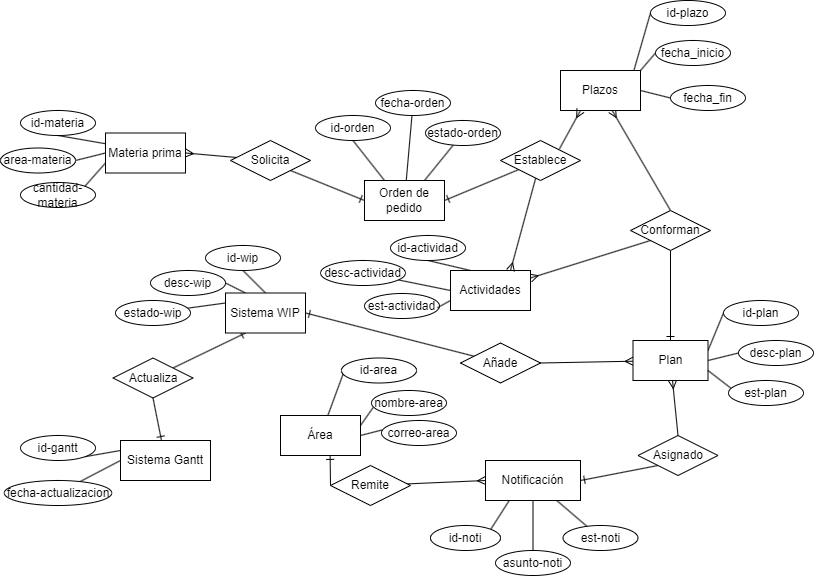

The diagram above was exported from draw.io. Its source (the exported page's mxGraphModel, read from the mxfile embedded in the PNG):
<mxGraphModel dx="864" dy="508" grid="1" gridSize="10" guides="1" tooltips="1" connect="1" arrows="1" fold="1" page="1" pageScale="1" pageWidth="827" pageHeight="1169" math="0" shadow="0">
  <root>
    <mxCell id="0" />
    <mxCell id="1" parent="0" />
    <mxCell id="b3kPbMprLtaI3puoTivC-1" value="Área" style="rounded=0;whiteSpace=wrap;html=1;" vertex="1" parent="1">
      <mxGeometry x="290" y="805" width="80" height="40" as="geometry" />
    </mxCell>
    <mxCell id="b3kPbMprLtaI3puoTivC-114" style="rounded=0;orthogonalLoop=1;jettySize=auto;html=1;exitX=0;exitY=0.75;exitDx=0;exitDy=0;entryX=1;entryY=0;entryDx=0;entryDy=0;endArrow=none;endFill=0;" edge="1" parent="1" source="b3kPbMprLtaI3puoTivC-7" target="b3kPbMprLtaI3puoTivC-91">
      <mxGeometry relative="1" as="geometry" />
    </mxCell>
    <mxCell id="b3kPbMprLtaI3puoTivC-115" style="rounded=0;orthogonalLoop=1;jettySize=auto;html=1;exitX=0;exitY=0.5;exitDx=0;exitDy=0;entryX=1;entryY=0.5;entryDx=0;entryDy=0;endArrow=none;endFill=0;" edge="1" parent="1" source="b3kPbMprLtaI3puoTivC-7" target="b3kPbMprLtaI3puoTivC-90">
      <mxGeometry relative="1" as="geometry" />
    </mxCell>
    <mxCell id="b3kPbMprLtaI3puoTivC-116" style="rounded=0;orthogonalLoop=1;jettySize=auto;html=1;exitX=-0.001;exitY=0.268;exitDx=0;exitDy=0;entryX=0.5;entryY=1;entryDx=0;entryDy=0;endArrow=none;endFill=0;exitPerimeter=0;" edge="1" parent="1" source="b3kPbMprLtaI3puoTivC-7" target="b3kPbMprLtaI3puoTivC-95">
      <mxGeometry relative="1" as="geometry" />
    </mxCell>
    <mxCell id="b3kPbMprLtaI3puoTivC-7" value="Materia prima" style="rounded=0;whiteSpace=wrap;html=1;" vertex="1" parent="1">
      <mxGeometry x="115" y="522.5" width="80" height="40" as="geometry" />
    </mxCell>
    <mxCell id="b3kPbMprLtaI3puoTivC-40" style="rounded=0;orthogonalLoop=1;jettySize=auto;html=1;entryX=0.5;entryY=0;entryDx=0;entryDy=0;endArrow=none;endFill=0;startArrow=ERmany;startFill=0;" edge="1" parent="1" source="b3kPbMprLtaI3puoTivC-8" target="b3kPbMprLtaI3puoTivC-39">
      <mxGeometry relative="1" as="geometry" />
    </mxCell>
    <mxCell id="b3kPbMprLtaI3puoTivC-48" style="rounded=0;orthogonalLoop=1;jettySize=auto;html=1;entryX=1;entryY=0.5;entryDx=0;entryDy=0;endArrow=none;endFill=0;startArrow=ERmany;startFill=0;" edge="1" parent="1" source="b3kPbMprLtaI3puoTivC-8" target="b3kPbMprLtaI3puoTivC-47">
      <mxGeometry relative="1" as="geometry" />
    </mxCell>
    <mxCell id="b3kPbMprLtaI3puoTivC-99" style="rounded=0;orthogonalLoop=1;jettySize=auto;html=1;exitX=1;exitY=0.25;exitDx=0;exitDy=0;entryX=0;entryY=0.5;entryDx=0;entryDy=0;endArrow=none;endFill=0;" edge="1" parent="1" source="b3kPbMprLtaI3puoTivC-8" target="b3kPbMprLtaI3puoTivC-78">
      <mxGeometry relative="1" as="geometry" />
    </mxCell>
    <mxCell id="b3kPbMprLtaI3puoTivC-100" style="rounded=0;orthogonalLoop=1;jettySize=auto;html=1;exitX=1;exitY=0.5;exitDx=0;exitDy=0;entryX=0;entryY=0.5;entryDx=0;entryDy=0;endArrow=none;endFill=0;" edge="1" parent="1" source="b3kPbMprLtaI3puoTivC-8" target="b3kPbMprLtaI3puoTivC-79">
      <mxGeometry relative="1" as="geometry" />
    </mxCell>
    <mxCell id="b3kPbMprLtaI3puoTivC-8" value="Plan" style="rounded=0;whiteSpace=wrap;html=1;" vertex="1" parent="1">
      <mxGeometry x="642.5" y="730" width="75" height="40" as="geometry" />
    </mxCell>
    <mxCell id="b3kPbMprLtaI3puoTivC-32" style="rounded=0;orthogonalLoop=1;jettySize=auto;html=1;entryX=0;entryY=1;entryDx=0;entryDy=0;endArrow=none;endFill=0;startArrow=ERmany;startFill=0;" edge="1" parent="1" source="b3kPbMprLtaI3puoTivC-9" target="b3kPbMprLtaI3puoTivC-29">
      <mxGeometry relative="1" as="geometry" />
    </mxCell>
    <mxCell id="b3kPbMprLtaI3puoTivC-117" style="rounded=0;orthogonalLoop=1;jettySize=auto;html=1;exitX=0.25;exitY=0;exitDx=0;exitDy=0;entryX=0.5;entryY=1;entryDx=0;entryDy=0;endArrow=none;endFill=0;" edge="1" parent="1" source="b3kPbMprLtaI3puoTivC-9" target="b3kPbMprLtaI3puoTivC-63">
      <mxGeometry relative="1" as="geometry" />
    </mxCell>
    <mxCell id="b3kPbMprLtaI3puoTivC-118" style="rounded=0;orthogonalLoop=1;jettySize=auto;html=1;exitX=0;exitY=0.5;exitDx=0;exitDy=0;endArrow=none;endFill=0;" edge="1" parent="1" source="b3kPbMprLtaI3puoTivC-9" target="b3kPbMprLtaI3puoTivC-70">
      <mxGeometry relative="1" as="geometry" />
    </mxCell>
    <mxCell id="b3kPbMprLtaI3puoTivC-9" value="Actividades" style="rounded=0;whiteSpace=wrap;html=1;" vertex="1" parent="1">
      <mxGeometry x="460" y="660" width="80" height="40" as="geometry" />
    </mxCell>
    <mxCell id="b3kPbMprLtaI3puoTivC-51" style="rounded=0;orthogonalLoop=1;jettySize=auto;html=1;exitX=0.25;exitY=1;exitDx=0;exitDy=0;entryX=1;entryY=0;entryDx=0;entryDy=0;endArrow=none;endFill=0;startArrow=ERone;startFill=0;" edge="1" parent="1" source="b3kPbMprLtaI3puoTivC-10" target="b3kPbMprLtaI3puoTivC-50">
      <mxGeometry relative="1" as="geometry" />
    </mxCell>
    <mxCell id="b3kPbMprLtaI3puoTivC-111" style="rounded=0;orthogonalLoop=1;jettySize=auto;html=1;exitX=0;exitY=0.25;exitDx=0;exitDy=0;endArrow=none;endFill=0;" edge="1" parent="1" source="b3kPbMprLtaI3puoTivC-10" target="b3kPbMprLtaI3puoTivC-92">
      <mxGeometry relative="1" as="geometry" />
    </mxCell>
    <mxCell id="b3kPbMprLtaI3puoTivC-112" style="rounded=0;orthogonalLoop=1;jettySize=auto;html=1;exitX=0.25;exitY=0;exitDx=0;exitDy=0;entryX=1;entryY=0.5;entryDx=0;entryDy=0;endArrow=none;endFill=0;" edge="1" parent="1" source="b3kPbMprLtaI3puoTivC-10" target="b3kPbMprLtaI3puoTivC-93">
      <mxGeometry relative="1" as="geometry" />
    </mxCell>
    <mxCell id="b3kPbMprLtaI3puoTivC-113" style="rounded=0;orthogonalLoop=1;jettySize=auto;html=1;exitX=0.5;exitY=0;exitDx=0;exitDy=0;entryX=0.5;entryY=1;entryDx=0;entryDy=0;endArrow=none;endFill=0;" edge="1" parent="1" source="b3kPbMprLtaI3puoTivC-10" target="b3kPbMprLtaI3puoTivC-94">
      <mxGeometry relative="1" as="geometry" />
    </mxCell>
    <mxCell id="b3kPbMprLtaI3puoTivC-10" value="Sistema WIP" style="rounded=0;whiteSpace=wrap;html=1;" vertex="1" parent="1">
      <mxGeometry x="235" y="682.5" width="80" height="40" as="geometry" />
    </mxCell>
    <mxCell id="b3kPbMprLtaI3puoTivC-108" style="rounded=0;orthogonalLoop=1;jettySize=auto;html=1;exitX=0;exitY=0.25;exitDx=0;exitDy=0;entryX=1;entryY=1;entryDx=0;entryDy=0;endArrow=none;endFill=0;" edge="1" parent="1" source="b3kPbMprLtaI3puoTivC-11" target="b3kPbMprLtaI3puoTivC-87">
      <mxGeometry relative="1" as="geometry" />
    </mxCell>
    <mxCell id="b3kPbMprLtaI3puoTivC-109" style="rounded=0;orthogonalLoop=1;jettySize=auto;html=1;exitX=0;exitY=0.5;exitDx=0;exitDy=0;endArrow=none;endFill=0;" edge="1" parent="1" source="b3kPbMprLtaI3puoTivC-11" target="b3kPbMprLtaI3puoTivC-88">
      <mxGeometry relative="1" as="geometry" />
    </mxCell>
    <mxCell id="b3kPbMprLtaI3puoTivC-11" value="Sistema Gantt" style="rounded=0;whiteSpace=wrap;html=1;" vertex="1" parent="1">
      <mxGeometry x="130" y="830" width="90" height="40" as="geometry" />
    </mxCell>
    <mxCell id="b3kPbMprLtaI3puoTivC-15" style="rounded=0;orthogonalLoop=1;jettySize=auto;html=1;exitX=1;exitY=0.5;exitDx=0;exitDy=0;endArrow=none;endFill=0;startArrow=ERone;startFill=0;" edge="1" parent="1" source="b3kPbMprLtaI3puoTivC-12" target="b3kPbMprLtaI3puoTivC-14">
      <mxGeometry relative="1" as="geometry" />
    </mxCell>
    <mxCell id="b3kPbMprLtaI3puoTivC-18" style="rounded=0;orthogonalLoop=1;jettySize=auto;html=1;entryX=1;entryY=1;entryDx=0;entryDy=0;endArrow=none;endFill=0;exitX=0;exitY=0.5;exitDx=0;exitDy=0;startArrow=ERone;startFill=0;" edge="1" parent="1" source="b3kPbMprLtaI3puoTivC-12" target="b3kPbMprLtaI3puoTivC-17">
      <mxGeometry relative="1" as="geometry">
        <mxPoint x="370" y="590" as="sourcePoint" />
      </mxGeometry>
    </mxCell>
    <mxCell id="b3kPbMprLtaI3puoTivC-120" style="rounded=0;orthogonalLoop=1;jettySize=auto;html=1;exitX=0.25;exitY=0;exitDx=0;exitDy=0;entryX=0.5;entryY=1;entryDx=0;entryDy=0;endArrow=none;endFill=0;" edge="1" parent="1" source="b3kPbMprLtaI3puoTivC-12" target="b3kPbMprLtaI3puoTivC-72">
      <mxGeometry relative="1" as="geometry" />
    </mxCell>
    <mxCell id="b3kPbMprLtaI3puoTivC-121" style="rounded=0;orthogonalLoop=1;jettySize=auto;html=1;endArrow=none;endFill=0;" edge="1" parent="1" source="b3kPbMprLtaI3puoTivC-12" target="b3kPbMprLtaI3puoTivC-73">
      <mxGeometry relative="1" as="geometry" />
    </mxCell>
    <mxCell id="b3kPbMprLtaI3puoTivC-122" style="rounded=0;orthogonalLoop=1;jettySize=auto;html=1;exitX=0.75;exitY=0;exitDx=0;exitDy=0;endArrow=none;endFill=0;" edge="1" parent="1" source="b3kPbMprLtaI3puoTivC-12" target="b3kPbMprLtaI3puoTivC-74">
      <mxGeometry relative="1" as="geometry" />
    </mxCell>
    <mxCell id="b3kPbMprLtaI3puoTivC-12" value="Orden de pedido" style="rounded=0;whiteSpace=wrap;html=1;" vertex="1" parent="1">
      <mxGeometry x="374" y="570" width="80" height="40" as="geometry" />
    </mxCell>
    <mxCell id="b3kPbMprLtaI3puoTivC-31" style="rounded=0;orthogonalLoop=1;jettySize=auto;html=1;entryX=0.5;entryY=0;entryDx=0;entryDy=0;endArrow=none;endFill=0;startArrow=ERmany;startFill=0;" edge="1" parent="1" source="b3kPbMprLtaI3puoTivC-13" target="b3kPbMprLtaI3puoTivC-29">
      <mxGeometry relative="1" as="geometry" />
    </mxCell>
    <mxCell id="b3kPbMprLtaI3puoTivC-96" style="rounded=0;orthogonalLoop=1;jettySize=auto;html=1;entryX=0;entryY=0.5;entryDx=0;entryDy=0;exitX=0.911;exitY=0.044;exitDx=0;exitDy=0;endArrow=none;endFill=0;exitPerimeter=0;" edge="1" parent="1" source="b3kPbMprLtaI3puoTivC-13" target="b3kPbMprLtaI3puoTivC-75">
      <mxGeometry relative="1" as="geometry" />
    </mxCell>
    <mxCell id="b3kPbMprLtaI3puoTivC-97" style="rounded=0;orthogonalLoop=1;jettySize=auto;html=1;exitX=1;exitY=0;exitDx=0;exitDy=0;entryX=0;entryY=0.5;entryDx=0;entryDy=0;endArrow=none;endFill=0;" edge="1" parent="1" source="b3kPbMprLtaI3puoTivC-13" target="b3kPbMprLtaI3puoTivC-76">
      <mxGeometry relative="1" as="geometry" />
    </mxCell>
    <mxCell id="b3kPbMprLtaI3puoTivC-98" style="rounded=0;orthogonalLoop=1;jettySize=auto;html=1;exitX=1;exitY=0.5;exitDx=0;exitDy=0;entryX=0;entryY=0.5;entryDx=0;entryDy=0;endArrow=none;endFill=0;" edge="1" parent="1" source="b3kPbMprLtaI3puoTivC-13" target="b3kPbMprLtaI3puoTivC-77">
      <mxGeometry relative="1" as="geometry" />
    </mxCell>
    <mxCell id="b3kPbMprLtaI3puoTivC-13" value="Plazos" style="rounded=0;whiteSpace=wrap;html=1;" vertex="1" parent="1">
      <mxGeometry x="570" y="460" width="80" height="40" as="geometry" />
    </mxCell>
    <mxCell id="b3kPbMprLtaI3puoTivC-21" style="rounded=0;orthogonalLoop=1;jettySize=auto;html=1;exitX=0.737;exitY=0.209;exitDx=0;exitDy=0;entryX=0.25;entryY=1;entryDx=0;entryDy=0;strokeColor=default;endArrow=ERmany;endFill=0;exitPerimeter=0;" edge="1" parent="1" source="b3kPbMprLtaI3puoTivC-14" target="b3kPbMprLtaI3puoTivC-13">
      <mxGeometry relative="1" as="geometry" />
    </mxCell>
    <mxCell id="b3kPbMprLtaI3puoTivC-28" style="rounded=0;orthogonalLoop=1;jettySize=auto;html=1;entryX=0.75;entryY=0;entryDx=0;entryDy=0;endArrow=ERmany;endFill=0;" edge="1" parent="1" source="b3kPbMprLtaI3puoTivC-14" target="b3kPbMprLtaI3puoTivC-9">
      <mxGeometry relative="1" as="geometry" />
    </mxCell>
    <mxCell id="b3kPbMprLtaI3puoTivC-14" value="Establece" style="rhombus;whiteSpace=wrap;html=1;" vertex="1" parent="1">
      <mxGeometry x="510" y="530" width="80" height="40" as="geometry" />
    </mxCell>
    <mxCell id="b3kPbMprLtaI3puoTivC-27" style="rounded=0;orthogonalLoop=1;jettySize=auto;html=1;entryX=1;entryY=0.5;entryDx=0;entryDy=0;endArrow=ERmany;endFill=0;" edge="1" parent="1" source="b3kPbMprLtaI3puoTivC-17" target="b3kPbMprLtaI3puoTivC-7">
      <mxGeometry relative="1" as="geometry" />
    </mxCell>
    <mxCell id="b3kPbMprLtaI3puoTivC-17" value="Solicita" style="rhombus;whiteSpace=wrap;html=1;" vertex="1" parent="1">
      <mxGeometry x="240" y="530" width="80" height="40" as="geometry" />
    </mxCell>
    <mxCell id="b3kPbMprLtaI3puoTivC-33" style="edgeStyle=orthogonalEdgeStyle;rounded=0;orthogonalLoop=1;jettySize=auto;html=1;entryX=0.5;entryY=0;entryDx=0;entryDy=0;endArrow=ERone;endFill=0;" edge="1" parent="1" source="b3kPbMprLtaI3puoTivC-29" target="b3kPbMprLtaI3puoTivC-8">
      <mxGeometry relative="1" as="geometry" />
    </mxCell>
    <mxCell id="b3kPbMprLtaI3puoTivC-29" value="Conforman" style="rhombus;whiteSpace=wrap;html=1;" vertex="1" parent="1">
      <mxGeometry x="640" y="600" width="80" height="40" as="geometry" />
    </mxCell>
    <mxCell id="b3kPbMprLtaI3puoTivC-43" style="rounded=0;orthogonalLoop=1;jettySize=auto;html=1;exitX=0;exitY=0.5;exitDx=0;exitDy=0;endArrow=none;endFill=0;startArrow=ERmany;startFill=0;" edge="1" parent="1" source="b3kPbMprLtaI3puoTivC-34" target="b3kPbMprLtaI3puoTivC-42">
      <mxGeometry relative="1" as="geometry" />
    </mxCell>
    <mxCell id="b3kPbMprLtaI3puoTivC-102" style="rounded=0;orthogonalLoop=1;jettySize=auto;html=1;exitX=0.75;exitY=1;exitDx=0;exitDy=0;endArrow=none;endFill=0;" edge="1" parent="1" source="b3kPbMprLtaI3puoTivC-34" target="b3kPbMprLtaI3puoTivC-83">
      <mxGeometry relative="1" as="geometry" />
    </mxCell>
    <mxCell id="b3kPbMprLtaI3puoTivC-103" style="rounded=0;orthogonalLoop=1;jettySize=auto;html=1;entryX=0.5;entryY=0;entryDx=0;entryDy=0;endArrow=none;endFill=0;" edge="1" parent="1" source="b3kPbMprLtaI3puoTivC-34" target="b3kPbMprLtaI3puoTivC-82">
      <mxGeometry relative="1" as="geometry" />
    </mxCell>
    <mxCell id="b3kPbMprLtaI3puoTivC-104" style="rounded=0;orthogonalLoop=1;jettySize=auto;html=1;exitX=0.25;exitY=1;exitDx=0;exitDy=0;entryX=1;entryY=0;entryDx=0;entryDy=0;endArrow=none;endFill=0;" edge="1" parent="1" source="b3kPbMprLtaI3puoTivC-34" target="b3kPbMprLtaI3puoTivC-81">
      <mxGeometry relative="1" as="geometry" />
    </mxCell>
    <mxCell id="b3kPbMprLtaI3puoTivC-34" value="Notificación" style="rounded=0;whiteSpace=wrap;html=1;" vertex="1" parent="1">
      <mxGeometry x="495" y="850" width="95" height="40" as="geometry" />
    </mxCell>
    <mxCell id="b3kPbMprLtaI3puoTivC-41" style="rounded=0;orthogonalLoop=1;jettySize=auto;html=1;exitX=0;exitY=1;exitDx=0;exitDy=0;entryX=1;entryY=0.5;entryDx=0;entryDy=0;endArrow=ERone;endFill=0;" edge="1" parent="1" source="b3kPbMprLtaI3puoTivC-39" target="b3kPbMprLtaI3puoTivC-34">
      <mxGeometry relative="1" as="geometry" />
    </mxCell>
    <mxCell id="b3kPbMprLtaI3puoTivC-39" value="Asignado" style="rhombus;whiteSpace=wrap;html=1;" vertex="1" parent="1">
      <mxGeometry x="647.5" y="825" width="80" height="40" as="geometry" />
    </mxCell>
    <mxCell id="b3kPbMprLtaI3puoTivC-44" style="rounded=0;orthogonalLoop=1;jettySize=auto;html=1;exitX=0;exitY=0.5;exitDx=0;exitDy=0;endArrow=ERone;endFill=0;entryX=0.62;entryY=0.998;entryDx=0;entryDy=0;entryPerimeter=0;" edge="1" parent="1" source="b3kPbMprLtaI3puoTivC-42" target="b3kPbMprLtaI3puoTivC-1">
      <mxGeometry relative="1" as="geometry">
        <mxPoint x="340" y="830" as="targetPoint" />
      </mxGeometry>
    </mxCell>
    <mxCell id="b3kPbMprLtaI3puoTivC-42" value="Remite" style="rhombus;whiteSpace=wrap;html=1;" vertex="1" parent="1">
      <mxGeometry x="340" y="855" width="80" height="40" as="geometry" />
    </mxCell>
    <mxCell id="b3kPbMprLtaI3puoTivC-49" style="rounded=0;orthogonalLoop=1;jettySize=auto;html=1;entryX=1;entryY=0.5;entryDx=0;entryDy=0;endArrow=ERone;endFill=0;startArrow=none;startFill=0;" edge="1" parent="1" source="b3kPbMprLtaI3puoTivC-47" target="b3kPbMprLtaI3puoTivC-10">
      <mxGeometry relative="1" as="geometry" />
    </mxCell>
    <mxCell id="b3kPbMprLtaI3puoTivC-47" value="Añade" style="rhombus;whiteSpace=wrap;html=1;" vertex="1" parent="1">
      <mxGeometry x="470" y="732.5" width="80" height="40" as="geometry" />
    </mxCell>
    <mxCell id="b3kPbMprLtaI3puoTivC-52" style="rounded=0;orthogonalLoop=1;jettySize=auto;html=1;exitX=0.5;exitY=1;exitDx=0;exitDy=0;endArrow=ERone;endFill=0;" edge="1" parent="1" source="b3kPbMprLtaI3puoTivC-50" target="b3kPbMprLtaI3puoTivC-11">
      <mxGeometry relative="1" as="geometry" />
    </mxCell>
    <mxCell id="b3kPbMprLtaI3puoTivC-50" value="Actualiza" style="rhombus;whiteSpace=wrap;html=1;" vertex="1" parent="1">
      <mxGeometry x="122.5" y="747.5" width="80" height="40" as="geometry" />
    </mxCell>
    <mxCell id="b3kPbMprLtaI3puoTivC-63" value="id-actividad" style="ellipse;whiteSpace=wrap;html=1;" vertex="1" parent="1">
      <mxGeometry x="400" y="625" width="75" height="25" as="geometry" />
    </mxCell>
    <mxCell id="b3kPbMprLtaI3puoTivC-70" value="desc-actividad" style="ellipse;whiteSpace=wrap;html=1;" vertex="1" parent="1">
      <mxGeometry x="330" y="650" width="85" height="25" as="geometry" />
    </mxCell>
    <mxCell id="b3kPbMprLtaI3puoTivC-71" value="est-actividad" style="ellipse;whiteSpace=wrap;html=1;" vertex="1" parent="1">
      <mxGeometry x="374" y="683" width="75" height="25" as="geometry" />
    </mxCell>
    <mxCell id="b3kPbMprLtaI3puoTivC-72" value="id-orden" style="ellipse;whiteSpace=wrap;html=1;" vertex="1" parent="1">
      <mxGeometry x="325" y="505" width="75" height="25" as="geometry" />
    </mxCell>
    <mxCell id="b3kPbMprLtaI3puoTivC-73" value="fecha-orden" style="ellipse;whiteSpace=wrap;html=1;" vertex="1" parent="1">
      <mxGeometry x="385" y="480" width="75" height="25" as="geometry" />
    </mxCell>
    <mxCell id="b3kPbMprLtaI3puoTivC-74" value="estado-orden" style="ellipse;whiteSpace=wrap;html=1;" vertex="1" parent="1">
      <mxGeometry x="435" y="510" width="75" height="25" as="geometry" />
    </mxCell>
    <mxCell id="b3kPbMprLtaI3puoTivC-75" value="id-plazo" style="ellipse;whiteSpace=wrap;html=1;" vertex="1" parent="1">
      <mxGeometry x="660" y="390" width="75" height="25" as="geometry" />
    </mxCell>
    <mxCell id="b3kPbMprLtaI3puoTivC-76" value="fecha_inicio" style="ellipse;whiteSpace=wrap;html=1;" vertex="1" parent="1">
      <mxGeometry x="665" y="430" width="75" height="25" as="geometry" />
    </mxCell>
    <mxCell id="b3kPbMprLtaI3puoTivC-77" value="fecha_fin" style="ellipse;whiteSpace=wrap;html=1;" vertex="1" parent="1">
      <mxGeometry x="680" y="475" width="75" height="25" as="geometry" />
    </mxCell>
    <mxCell id="b3kPbMprLtaI3puoTivC-78" value="id-plan" style="ellipse;whiteSpace=wrap;html=1;" vertex="1" parent="1">
      <mxGeometry x="733" y="690" width="75" height="25" as="geometry" />
    </mxCell>
    <mxCell id="b3kPbMprLtaI3puoTivC-79" value="desc-plan" style="ellipse;whiteSpace=wrap;html=1;" vertex="1" parent="1">
      <mxGeometry x="748" y="730" width="75" height="25" as="geometry" />
    </mxCell>
    <mxCell id="b3kPbMprLtaI3puoTivC-80" value="est-plan" style="ellipse;whiteSpace=wrap;html=1;" vertex="1" parent="1">
      <mxGeometry x="738" y="770" width="75" height="25" as="geometry" />
    </mxCell>
    <mxCell id="b3kPbMprLtaI3puoTivC-81" value="id-noti" style="ellipse;whiteSpace=wrap;html=1;" vertex="1" parent="1">
      <mxGeometry x="440" y="915" width="70" height="25" as="geometry" />
    </mxCell>
    <mxCell id="b3kPbMprLtaI3puoTivC-82" value="asunto-noti" style="ellipse;whiteSpace=wrap;html=1;" vertex="1" parent="1">
      <mxGeometry x="505" y="940" width="75" height="25" as="geometry" />
    </mxCell>
    <mxCell id="b3kPbMprLtaI3puoTivC-83" value="est-noti" style="ellipse;whiteSpace=wrap;html=1;" vertex="1" parent="1">
      <mxGeometry x="572.5" y="915" width="75" height="25" as="geometry" />
    </mxCell>
    <mxCell id="b3kPbMprLtaI3puoTivC-84" value="id-area" style="ellipse;whiteSpace=wrap;html=1;" vertex="1" parent="1">
      <mxGeometry x="351" y="747.5" width="75" height="25" as="geometry" />
    </mxCell>
    <mxCell id="b3kPbMprLtaI3puoTivC-85" value="nombre-area" style="ellipse;whiteSpace=wrap;html=1;" vertex="1" parent="1">
      <mxGeometry x="381" y="780" width="75" height="25" as="geometry" />
    </mxCell>
    <mxCell id="b3kPbMprLtaI3puoTivC-86" value="correo-area" style="ellipse;whiteSpace=wrap;html=1;" vertex="1" parent="1">
      <mxGeometry x="391" y="810" width="75" height="25" as="geometry" />
    </mxCell>
    <mxCell id="b3kPbMprLtaI3puoTivC-87" value="id-gantt" style="ellipse;whiteSpace=wrap;html=1;" vertex="1" parent="1">
      <mxGeometry x="30" y="825" width="75" height="25" as="geometry" />
    </mxCell>
    <mxCell id="b3kPbMprLtaI3puoTivC-88" value="fecha-actualizacion" style="ellipse;whiteSpace=wrap;html=1;" vertex="1" parent="1">
      <mxGeometry x="13.75" y="870" width="107.5" height="25" as="geometry" />
    </mxCell>
    <mxCell id="b3kPbMprLtaI3puoTivC-90" value="area-materia" style="ellipse;whiteSpace=wrap;html=1;" vertex="1" parent="1">
      <mxGeometry x="10" y="537.5" width="75" height="25" as="geometry" />
    </mxCell>
    <mxCell id="b3kPbMprLtaI3puoTivC-91" value="cantidad-materia" style="ellipse;whiteSpace=wrap;html=1;" vertex="1" parent="1">
      <mxGeometry x="30" y="572" width="75" height="25" as="geometry" />
    </mxCell>
    <mxCell id="b3kPbMprLtaI3puoTivC-92" value="estado-wip" style="ellipse;whiteSpace=wrap;html=1;" vertex="1" parent="1">
      <mxGeometry x="125" y="690" width="75" height="25" as="geometry" />
    </mxCell>
    <mxCell id="b3kPbMprLtaI3puoTivC-93" value="desc-wip" style="ellipse;whiteSpace=wrap;html=1;" vertex="1" parent="1">
      <mxGeometry x="160" y="660" width="75" height="25" as="geometry" />
    </mxCell>
    <mxCell id="b3kPbMprLtaI3puoTivC-94" value="id-wip" style="ellipse;whiteSpace=wrap;html=1;" vertex="1" parent="1">
      <mxGeometry x="215" y="635" width="75" height="25" as="geometry" />
    </mxCell>
    <mxCell id="b3kPbMprLtaI3puoTivC-95" value="id-materia" style="ellipse;whiteSpace=wrap;html=1;" vertex="1" parent="1">
      <mxGeometry x="30" y="500" width="75" height="25" as="geometry" />
    </mxCell>
    <mxCell id="b3kPbMprLtaI3puoTivC-101" style="rounded=0;orthogonalLoop=1;jettySize=auto;html=1;exitX=1;exitY=0.75;exitDx=0;exitDy=0;endArrow=none;endFill=0;entryX=0.033;entryY=0.31;entryDx=0;entryDy=0;entryPerimeter=0;" edge="1" parent="1" source="b3kPbMprLtaI3puoTivC-8" target="b3kPbMprLtaI3puoTivC-80">
      <mxGeometry relative="1" as="geometry">
        <mxPoint x="740" y="780" as="targetPoint" />
      </mxGeometry>
    </mxCell>
    <mxCell id="b3kPbMprLtaI3puoTivC-105" style="rounded=0;orthogonalLoop=1;jettySize=auto;html=1;entryX=0.021;entryY=0.643;entryDx=0;entryDy=0;entryPerimeter=0;endArrow=none;endFill=0;" edge="1" parent="1" source="b3kPbMprLtaI3puoTivC-1" target="b3kPbMprLtaI3puoTivC-84">
      <mxGeometry relative="1" as="geometry" />
    </mxCell>
    <mxCell id="b3kPbMprLtaI3puoTivC-106" style="rounded=0;orthogonalLoop=1;jettySize=auto;html=1;exitX=1;exitY=0.25;exitDx=0;exitDy=0;entryX=0.025;entryY=0.669;entryDx=0;entryDy=0;entryPerimeter=0;endArrow=none;endFill=0;" edge="1" parent="1" source="b3kPbMprLtaI3puoTivC-1" target="b3kPbMprLtaI3puoTivC-85">
      <mxGeometry relative="1" as="geometry" />
    </mxCell>
    <mxCell id="b3kPbMprLtaI3puoTivC-107" style="rounded=0;orthogonalLoop=1;jettySize=auto;html=1;exitX=1;exitY=0.5;exitDx=0;exitDy=0;entryX=0.007;entryY=0.379;entryDx=0;entryDy=0;entryPerimeter=0;endArrow=none;endFill=0;" edge="1" parent="1" source="b3kPbMprLtaI3puoTivC-1" target="b3kPbMprLtaI3puoTivC-86">
      <mxGeometry relative="1" as="geometry" />
    </mxCell>
    <mxCell id="b3kPbMprLtaI3puoTivC-119" style="rounded=0;orthogonalLoop=1;jettySize=auto;html=1;exitX=0;exitY=0.75;exitDx=0;exitDy=0;entryX=0.972;entryY=0.57;entryDx=0;entryDy=0;entryPerimeter=0;endArrow=none;endFill=0;" edge="1" parent="1" source="b3kPbMprLtaI3puoTivC-9" target="b3kPbMprLtaI3puoTivC-71">
      <mxGeometry relative="1" as="geometry" />
    </mxCell>
  </root>
</mxGraphModel>